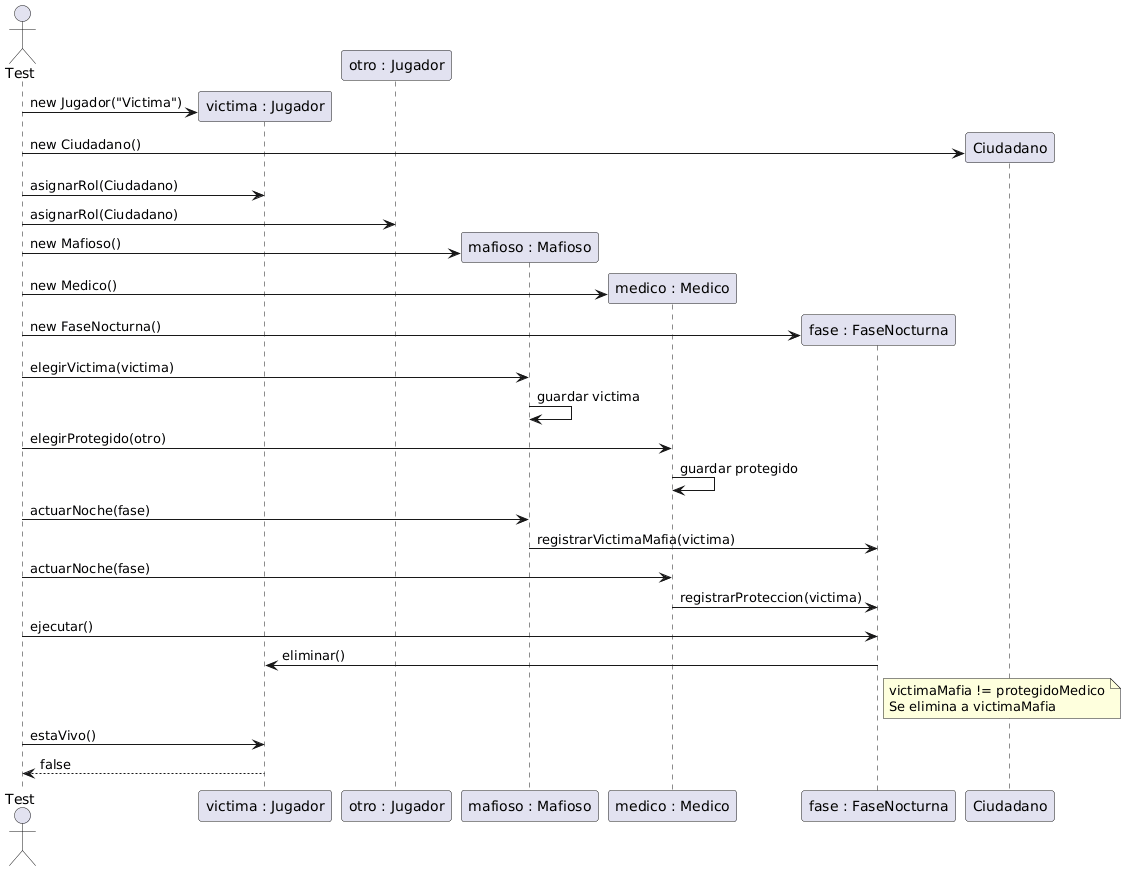

The diagram above was rendered by PlantUML. Its source (embedded in the PNG):
@startuml
actor Test

participant "victima : Jugador" as victima
participant "otro : Jugador" as otro
participant "mafioso : Mafioso" as mafioso
participant "medico : Medico" as medico
participant "fase : FaseNocturna" as fase

create victima
Test -> victima : new Jugador("Victima")

create Ciudadano
Test -> Ciudadano : new Ciudadano()

Test -> victima : asignarRol(Ciudadano)
Test -> otro : asignarRol(Ciudadano)

create mafioso
Test -> mafioso : new Mafioso()

create medico
Test -> medico : new Medico()

create fase
Test -> fase : new FaseNocturna()

Test -> mafioso : elegirVictima(victima)
mafioso -> mafioso : guardar victima

Test -> medico : elegirProtegido(otro)
medico -> medico : guardar protegido

Test -> mafioso : actuarNoche(fase)
mafioso -> fase : registrarVictimaMafia(victima)

Test -> medico : actuarNoche(fase)
medico -> fase : registrarProteccion(victima)

Test -> fase : ejecutar()
fase -> victima : eliminar()
note right of fase
victimaMafia != protegidoMedico
Se elimina a victimaMafia
end note
Test -> victima : estaVivo()
victima --> Test : false
@enduml